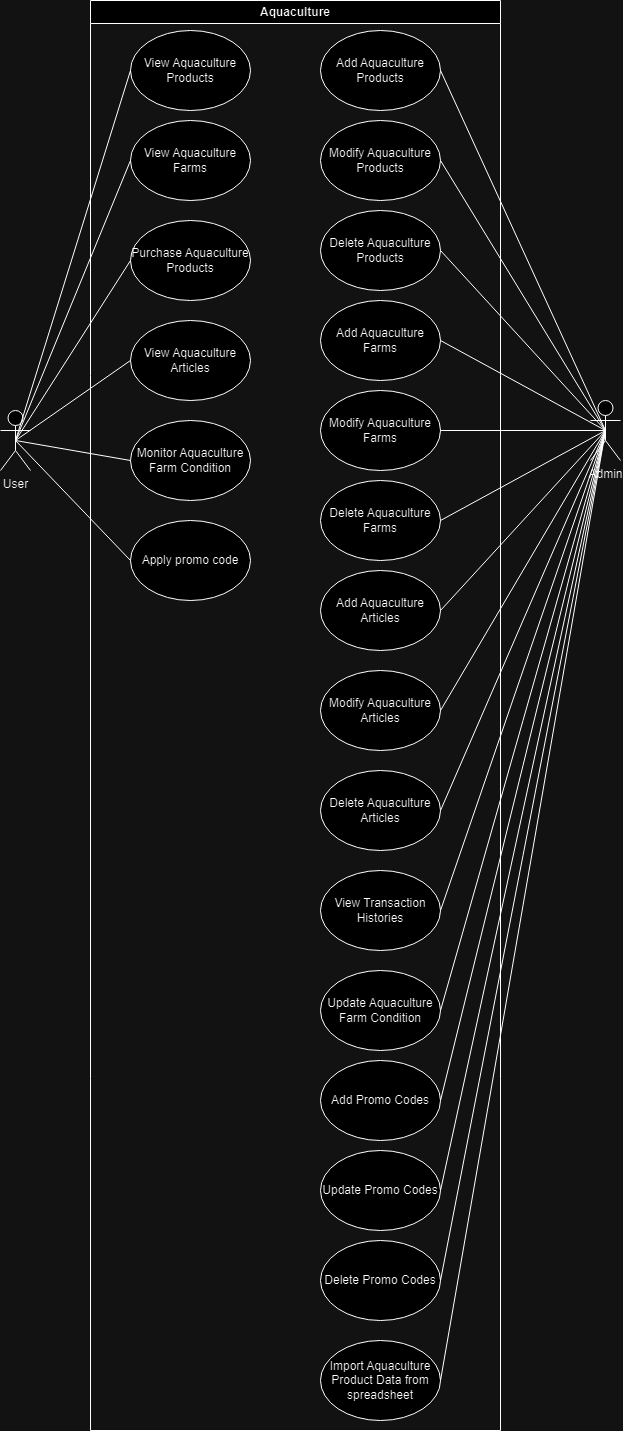

The diagram above was exported from draw.io. Its source (the exported page's mxGraphModel, read from the mxfile embedded in the PNG):
<mxGraphModel dx="1050" dy="522" grid="1" gridSize="10" guides="1" tooltips="1" connect="1" arrows="1" fold="1" page="1" pageScale="1" pageWidth="850" pageHeight="1100" math="0" shadow="0">
  <root>
    <mxCell id="0" />
    <mxCell id="1" parent="0" />
    <mxCell id="-1t2_lQyple8jqqOothF-1" value="Aquaculture" style="swimlane;whiteSpace=wrap;html=1;" parent="1" vertex="1">
      <mxGeometry x="290" y="30" width="410" height="1430" as="geometry" />
    </mxCell>
    <mxCell id="XaAiHShwyc2cj8Ni_Lh_-2" value="View Aquaculture Products" style="ellipse;whiteSpace=wrap;html=1;" parent="-1t2_lQyple8jqqOothF-1" vertex="1">
      <mxGeometry x="40" y="30" width="120" height="80" as="geometry" />
    </mxCell>
    <mxCell id="XaAiHShwyc2cj8Ni_Lh_-3" value="View Aquaculture Farms" style="ellipse;whiteSpace=wrap;html=1;" parent="-1t2_lQyple8jqqOothF-1" vertex="1">
      <mxGeometry x="40" y="120" width="120" height="80" as="geometry" />
    </mxCell>
    <mxCell id="XaAiHShwyc2cj8Ni_Lh_-4" value="Purchase Aquaculture Products" style="ellipse;whiteSpace=wrap;html=1;" parent="-1t2_lQyple8jqqOothF-1" vertex="1">
      <mxGeometry x="40" y="220" width="120" height="80" as="geometry" />
    </mxCell>
    <mxCell id="XaAiHShwyc2cj8Ni_Lh_-5" value="View Aquaculture Articles" style="ellipse;whiteSpace=wrap;html=1;" parent="-1t2_lQyple8jqqOothF-1" vertex="1">
      <mxGeometry x="40" y="320" width="120" height="80" as="geometry" />
    </mxCell>
    <mxCell id="XaAiHShwyc2cj8Ni_Lh_-6" value="Add Aquaculture Products" style="ellipse;whiteSpace=wrap;html=1;" parent="-1t2_lQyple8jqqOothF-1" vertex="1">
      <mxGeometry x="230" y="30" width="120" height="80" as="geometry" />
    </mxCell>
    <mxCell id="XaAiHShwyc2cj8Ni_Lh_-7" value="Modify Aquaculture Products" style="ellipse;whiteSpace=wrap;html=1;" parent="-1t2_lQyple8jqqOothF-1" vertex="1">
      <mxGeometry x="230" y="120" width="120" height="80" as="geometry" />
    </mxCell>
    <mxCell id="XaAiHShwyc2cj8Ni_Lh_-8" value="Delete Aquaculture Products" style="ellipse;whiteSpace=wrap;html=1;" parent="-1t2_lQyple8jqqOothF-1" vertex="1">
      <mxGeometry x="230" y="210" width="120" height="80" as="geometry" />
    </mxCell>
    <mxCell id="XaAiHShwyc2cj8Ni_Lh_-9" value="Add Aquaculture Farms" style="ellipse;whiteSpace=wrap;html=1;" parent="-1t2_lQyple8jqqOothF-1" vertex="1">
      <mxGeometry x="230" y="300" width="120" height="80" as="geometry" />
    </mxCell>
    <mxCell id="XaAiHShwyc2cj8Ni_Lh_-10" value="Modify Aquaculture Farms" style="ellipse;whiteSpace=wrap;html=1;" parent="-1t2_lQyple8jqqOothF-1" vertex="1">
      <mxGeometry x="230" y="390" width="120" height="80" as="geometry" />
    </mxCell>
    <mxCell id="XaAiHShwyc2cj8Ni_Lh_-11" value="Delete Aquaculture Farms" style="ellipse;whiteSpace=wrap;html=1;" parent="-1t2_lQyple8jqqOothF-1" vertex="1">
      <mxGeometry x="230" y="480" width="120" height="80" as="geometry" />
    </mxCell>
    <mxCell id="XaAiHShwyc2cj8Ni_Lh_-12" value="Add Aquaculture Articles" style="ellipse;whiteSpace=wrap;html=1;" parent="-1t2_lQyple8jqqOothF-1" vertex="1">
      <mxGeometry x="230" y="570" width="120" height="80" as="geometry" />
    </mxCell>
    <mxCell id="XaAiHShwyc2cj8Ni_Lh_-13" value="Modify Aquaculture Articles" style="ellipse;whiteSpace=wrap;html=1;" parent="-1t2_lQyple8jqqOothF-1" vertex="1">
      <mxGeometry x="230" y="670" width="120" height="80" as="geometry" />
    </mxCell>
    <mxCell id="XaAiHShwyc2cj8Ni_Lh_-14" value="Delete Aquaculture Articles" style="ellipse;whiteSpace=wrap;html=1;" parent="-1t2_lQyple8jqqOothF-1" vertex="1">
      <mxGeometry x="230" y="770" width="120" height="80" as="geometry" />
    </mxCell>
    <mxCell id="XaAiHShwyc2cj8Ni_Lh_-15" value="View Transaction Histories" style="ellipse;whiteSpace=wrap;html=1;" parent="-1t2_lQyple8jqqOothF-1" vertex="1">
      <mxGeometry x="230" y="870" width="120" height="80" as="geometry" />
    </mxCell>
    <mxCell id="ALGRz7A-qy9vOysBPGdD-1" value="Monitor Aquaculture Farm Condition" style="ellipse;whiteSpace=wrap;html=1;" parent="-1t2_lQyple8jqqOothF-1" vertex="1">
      <mxGeometry x="40" y="420" width="120" height="80" as="geometry" />
    </mxCell>
    <mxCell id="ALGRz7A-qy9vOysBPGdD-2" value="Apply promo code" style="ellipse;whiteSpace=wrap;html=1;" parent="-1t2_lQyple8jqqOothF-1" vertex="1">
      <mxGeometry x="40" y="520" width="120" height="80" as="geometry" />
    </mxCell>
    <mxCell id="ALGRz7A-qy9vOysBPGdD-5" value="Update Aquaculture Farm Condition" style="ellipse;whiteSpace=wrap;html=1;" parent="-1t2_lQyple8jqqOothF-1" vertex="1">
      <mxGeometry x="230" y="970" width="120" height="80" as="geometry" />
    </mxCell>
    <mxCell id="ALGRz7A-qy9vOysBPGdD-6" value="Add Promo Codes" style="ellipse;whiteSpace=wrap;html=1;" parent="-1t2_lQyple8jqqOothF-1" vertex="1">
      <mxGeometry x="230" y="1060" width="120" height="80" as="geometry" />
    </mxCell>
    <mxCell id="ALGRz7A-qy9vOysBPGdD-7" value="Update Promo Codes" style="ellipse;whiteSpace=wrap;html=1;" parent="-1t2_lQyple8jqqOothF-1" vertex="1">
      <mxGeometry x="230" y="1150" width="120" height="80" as="geometry" />
    </mxCell>
    <mxCell id="ALGRz7A-qy9vOysBPGdD-8" value="Delete Promo Codes" style="ellipse;whiteSpace=wrap;html=1;" parent="-1t2_lQyple8jqqOothF-1" vertex="1">
      <mxGeometry x="230" y="1240" width="120" height="80" as="geometry" />
    </mxCell>
    <mxCell id="ALGRz7A-qy9vOysBPGdD-9" value="Import Aquaculture Product Data from spreadsheet" style="ellipse;whiteSpace=wrap;html=1;" parent="-1t2_lQyple8jqqOothF-1" vertex="1">
      <mxGeometry x="230" y="1340" width="120" height="80" as="geometry" />
    </mxCell>
    <mxCell id="-1t2_lQyple8jqqOothF-2" value="User" style="shape=umlActor;verticalLabelPosition=bottom;verticalAlign=top;html=1;outlineConnect=0;" parent="1" vertex="1">
      <mxGeometry x="200" y="440" width="30" height="60" as="geometry" />
    </mxCell>
    <mxCell id="-1t2_lQyple8jqqOothF-4" value="Admin" style="shape=umlActor;verticalLabelPosition=bottom;verticalAlign=top;html=1;outlineConnect=0;" parent="1" vertex="1">
      <mxGeometry x="790" y="430" width="30" height="60" as="geometry" />
    </mxCell>
    <mxCell id="-1t2_lQyple8jqqOothF-21" value="" style="endArrow=none;html=1;rounded=0;entryX=0.5;entryY=0.5;entryDx=0;entryDy=0;entryPerimeter=0;exitX=1;exitY=0.5;exitDx=0;exitDy=0;" parent="1" source="XaAiHShwyc2cj8Ni_Lh_-7" target="-1t2_lQyple8jqqOothF-4" edge="1">
      <mxGeometry width="50" height="50" relative="1" as="geometry">
        <mxPoint x="660" y="180" as="sourcePoint" />
        <mxPoint x="500" y="350" as="targetPoint" />
        <Array as="points" />
      </mxGeometry>
    </mxCell>
    <mxCell id="-1t2_lQyple8jqqOothF-22" value="" style="endArrow=none;html=1;rounded=0;entryX=0.5;entryY=0.5;entryDx=0;entryDy=0;entryPerimeter=0;exitX=1;exitY=0.5;exitDx=0;exitDy=0;" parent="1" source="XaAiHShwyc2cj8Ni_Lh_-8" target="-1t2_lQyple8jqqOothF-4" edge="1">
      <mxGeometry width="50" height="50" relative="1" as="geometry">
        <mxPoint x="660" y="260" as="sourcePoint" />
        <mxPoint x="500" y="350" as="targetPoint" />
      </mxGeometry>
    </mxCell>
    <mxCell id="-1t2_lQyple8jqqOothF-23" value="" style="endArrow=none;html=1;rounded=0;entryX=0.5;entryY=0.5;entryDx=0;entryDy=0;entryPerimeter=0;exitX=1;exitY=0.5;exitDx=0;exitDy=0;" parent="1" source="XaAiHShwyc2cj8Ni_Lh_-9" target="-1t2_lQyple8jqqOothF-4" edge="1">
      <mxGeometry width="50" height="50" relative="1" as="geometry">
        <mxPoint x="640" y="330" as="sourcePoint" />
        <mxPoint x="500" y="350" as="targetPoint" />
      </mxGeometry>
    </mxCell>
    <mxCell id="-1t2_lQyple8jqqOothF-24" value="" style="endArrow=none;html=1;rounded=0;entryX=0.5;entryY=0.5;entryDx=0;entryDy=0;entryPerimeter=0;exitX=1;exitY=0.5;exitDx=0;exitDy=0;" parent="1" source="XaAiHShwyc2cj8Ni_Lh_-10" target="-1t2_lQyple8jqqOothF-4" edge="1">
      <mxGeometry width="50" height="50" relative="1" as="geometry">
        <mxPoint x="640" y="400" as="sourcePoint" />
        <mxPoint x="500" y="350" as="targetPoint" />
      </mxGeometry>
    </mxCell>
    <mxCell id="-1t2_lQyple8jqqOothF-25" value="" style="endArrow=none;html=1;rounded=0;entryX=0.5;entryY=0.5;entryDx=0;entryDy=0;entryPerimeter=0;exitX=1;exitY=0.5;exitDx=0;exitDy=0;" parent="1" source="XaAiHShwyc2cj8Ni_Lh_-11" target="-1t2_lQyple8jqqOothF-4" edge="1">
      <mxGeometry width="50" height="50" relative="1" as="geometry">
        <mxPoint x="650" y="510" as="sourcePoint" />
        <mxPoint x="500" y="350" as="targetPoint" />
      </mxGeometry>
    </mxCell>
    <mxCell id="-1t2_lQyple8jqqOothF-26" value="" style="endArrow=none;html=1;rounded=0;entryX=0.5;entryY=0.5;entryDx=0;entryDy=0;entryPerimeter=0;exitX=1;exitY=0.5;exitDx=0;exitDy=0;" parent="1" source="XaAiHShwyc2cj8Ni_Lh_-12" target="-1t2_lQyple8jqqOothF-4" edge="1">
      <mxGeometry width="50" height="50" relative="1" as="geometry">
        <mxPoint x="650" y="550" as="sourcePoint" />
        <mxPoint x="500" y="520" as="targetPoint" />
      </mxGeometry>
    </mxCell>
    <mxCell id="-1t2_lQyple8jqqOothF-27" value="" style="endArrow=none;html=1;rounded=0;entryX=0.5;entryY=0.5;entryDx=0;entryDy=0;entryPerimeter=0;exitX=1;exitY=0.5;exitDx=0;exitDy=0;" parent="1" source="XaAiHShwyc2cj8Ni_Lh_-13" target="-1t2_lQyple8jqqOothF-4" edge="1">
      <mxGeometry width="50" height="50" relative="1" as="geometry">
        <mxPoint x="640" y="610" as="sourcePoint" />
        <mxPoint x="500" y="520" as="targetPoint" />
      </mxGeometry>
    </mxCell>
    <mxCell id="-1t2_lQyple8jqqOothF-28" value="" style="endArrow=none;html=1;rounded=0;exitX=0.5;exitY=0.5;exitDx=0;exitDy=0;exitPerimeter=0;entryX=0;entryY=0.5;entryDx=0;entryDy=0;" parent="1" source="-1t2_lQyple8jqqOothF-2" target="XaAiHShwyc2cj8Ni_Lh_-2" edge="1">
      <mxGeometry width="50" height="50" relative="1" as="geometry">
        <mxPoint x="450" y="320" as="sourcePoint" />
        <mxPoint x="340" y="110" as="targetPoint" />
      </mxGeometry>
    </mxCell>
    <mxCell id="-1t2_lQyple8jqqOothF-29" value="" style="endArrow=none;html=1;rounded=0;exitX=0.5;exitY=0.5;exitDx=0;exitDy=0;exitPerimeter=0;entryX=0;entryY=0.5;entryDx=0;entryDy=0;" parent="1" source="-1t2_lQyple8jqqOothF-2" target="XaAiHShwyc2cj8Ni_Lh_-3" edge="1">
      <mxGeometry width="50" height="50" relative="1" as="geometry">
        <mxPoint x="450" y="320" as="sourcePoint" />
        <mxPoint x="340" y="190" as="targetPoint" />
      </mxGeometry>
    </mxCell>
    <mxCell id="-1t2_lQyple8jqqOothF-30" value="" style="endArrow=none;html=1;rounded=0;entryX=0;entryY=0.5;entryDx=0;entryDy=0;exitX=0.5;exitY=0.5;exitDx=0;exitDy=0;exitPerimeter=0;" parent="1" source="-1t2_lQyple8jqqOothF-2" target="XaAiHShwyc2cj8Ni_Lh_-4" edge="1">
      <mxGeometry width="50" height="50" relative="1" as="geometry">
        <mxPoint x="240" y="220" as="sourcePoint" />
        <mxPoint x="350" y="260" as="targetPoint" />
      </mxGeometry>
    </mxCell>
    <mxCell id="-1t2_lQyple8jqqOothF-31" value="" style="endArrow=none;html=1;rounded=0;exitX=0;exitY=0.5;exitDx=0;exitDy=0;entryX=0.5;entryY=0.5;entryDx=0;entryDy=0;entryPerimeter=0;" parent="1" source="XaAiHShwyc2cj8Ni_Lh_-5" target="-1t2_lQyple8jqqOothF-2" edge="1">
      <mxGeometry width="50" height="50" relative="1" as="geometry">
        <mxPoint x="350" y="340" as="sourcePoint" />
        <mxPoint x="500" y="270" as="targetPoint" />
      </mxGeometry>
    </mxCell>
    <mxCell id="-1t2_lQyple8jqqOothF-32" value="" style="endArrow=none;html=1;rounded=0;exitX=1;exitY=0.5;exitDx=0;exitDy=0;entryX=0.5;entryY=0.5;entryDx=0;entryDy=0;entryPerimeter=0;" parent="1" source="XaAiHShwyc2cj8Ni_Lh_-14" target="-1t2_lQyple8jqqOothF-4" edge="1">
      <mxGeometry width="50" height="50" relative="1" as="geometry">
        <mxPoint x="640" y="680" as="sourcePoint" />
        <mxPoint x="795" y="390" as="targetPoint" />
      </mxGeometry>
    </mxCell>
    <mxCell id="-1t2_lQyple8jqqOothF-33" value="" style="endArrow=none;html=1;rounded=0;entryX=0.5;entryY=0.5;entryDx=0;entryDy=0;entryPerimeter=0;exitX=1;exitY=0.5;exitDx=0;exitDy=0;" parent="1" source="XaAiHShwyc2cj8Ni_Lh_-15" target="-1t2_lQyple8jqqOothF-4" edge="1">
      <mxGeometry width="50" height="50" relative="1" as="geometry">
        <mxPoint x="640" y="760" as="sourcePoint" />
        <mxPoint x="500" y="600" as="targetPoint" />
      </mxGeometry>
    </mxCell>
    <mxCell id="60lH9zLmfhelWgrufkJM-1" value="" style="endArrow=none;html=1;rounded=0;entryX=0.5;entryY=0.5;entryDx=0;entryDy=0;entryPerimeter=0;exitX=1;exitY=0.5;exitDx=0;exitDy=0;" parent="1" source="XaAiHShwyc2cj8Ni_Lh_-6" target="-1t2_lQyple8jqqOothF-4" edge="1">
      <mxGeometry width="50" height="50" relative="1" as="geometry">
        <mxPoint x="660" y="110" as="sourcePoint" />
        <mxPoint x="450" y="250" as="targetPoint" />
      </mxGeometry>
    </mxCell>
    <mxCell id="ALGRz7A-qy9vOysBPGdD-3" value="" style="endArrow=none;html=1;rounded=0;entryX=0.5;entryY=0.5;entryDx=0;entryDy=0;entryPerimeter=0;exitX=0;exitY=0.5;exitDx=0;exitDy=0;" parent="1" source="ALGRz7A-qy9vOysBPGdD-1" target="-1t2_lQyple8jqqOothF-2" edge="1">
      <mxGeometry width="50" height="50" relative="1" as="geometry">
        <mxPoint x="400" y="540" as="sourcePoint" />
        <mxPoint x="450" y="490" as="targetPoint" />
      </mxGeometry>
    </mxCell>
    <mxCell id="ALGRz7A-qy9vOysBPGdD-4" value="" style="endArrow=none;html=1;rounded=0;entryX=0.5;entryY=0.5;entryDx=0;entryDy=0;entryPerimeter=0;exitX=0;exitY=0.5;exitDx=0;exitDy=0;" parent="1" source="ALGRz7A-qy9vOysBPGdD-2" target="-1t2_lQyple8jqqOothF-2" edge="1">
      <mxGeometry width="50" height="50" relative="1" as="geometry">
        <mxPoint x="400" y="540" as="sourcePoint" />
        <mxPoint x="450" y="490" as="targetPoint" />
      </mxGeometry>
    </mxCell>
    <mxCell id="ALGRz7A-qy9vOysBPGdD-10" value="" style="endArrow=none;html=1;rounded=0;entryX=0.5;entryY=0.5;entryDx=0;entryDy=0;entryPerimeter=0;exitX=1;exitY=0.5;exitDx=0;exitDy=0;" parent="1" source="ALGRz7A-qy9vOysBPGdD-5" target="-1t2_lQyple8jqqOothF-4" edge="1">
      <mxGeometry width="50" height="50" relative="1" as="geometry">
        <mxPoint x="400" y="400" as="sourcePoint" />
        <mxPoint x="450" y="350" as="targetPoint" />
      </mxGeometry>
    </mxCell>
    <mxCell id="ALGRz7A-qy9vOysBPGdD-11" value="" style="endArrow=none;html=1;rounded=0;entryX=0.5;entryY=0.5;entryDx=0;entryDy=0;entryPerimeter=0;exitX=1;exitY=0.5;exitDx=0;exitDy=0;" parent="1" source="ALGRz7A-qy9vOysBPGdD-6" target="-1t2_lQyple8jqqOothF-4" edge="1">
      <mxGeometry width="50" height="50" relative="1" as="geometry">
        <mxPoint x="400" y="800" as="sourcePoint" />
        <mxPoint x="450" y="750" as="targetPoint" />
      </mxGeometry>
    </mxCell>
    <mxCell id="ALGRz7A-qy9vOysBPGdD-12" value="" style="endArrow=none;html=1;rounded=0;entryX=0.5;entryY=0.5;entryDx=0;entryDy=0;entryPerimeter=0;exitX=1;exitY=0.5;exitDx=0;exitDy=0;" parent="1" source="ALGRz7A-qy9vOysBPGdD-7" target="-1t2_lQyple8jqqOothF-4" edge="1">
      <mxGeometry width="50" height="50" relative="1" as="geometry">
        <mxPoint x="400" y="500" as="sourcePoint" />
        <mxPoint x="450" y="450" as="targetPoint" />
      </mxGeometry>
    </mxCell>
    <mxCell id="ALGRz7A-qy9vOysBPGdD-13" value="" style="endArrow=none;html=1;rounded=0;entryX=0.5;entryY=0.5;entryDx=0;entryDy=0;entryPerimeter=0;exitX=1;exitY=0.5;exitDx=0;exitDy=0;" parent="1" source="ALGRz7A-qy9vOysBPGdD-8" target="-1t2_lQyple8jqqOothF-4" edge="1">
      <mxGeometry width="50" height="50" relative="1" as="geometry">
        <mxPoint x="400" y="400" as="sourcePoint" />
        <mxPoint x="450" y="350" as="targetPoint" />
      </mxGeometry>
    </mxCell>
    <mxCell id="ALGRz7A-qy9vOysBPGdD-14" value="" style="endArrow=none;html=1;rounded=0;entryX=0.5;entryY=0.5;entryDx=0;entryDy=0;entryPerimeter=0;exitX=1;exitY=0.5;exitDx=0;exitDy=0;" parent="1" source="ALGRz7A-qy9vOysBPGdD-9" target="-1t2_lQyple8jqqOothF-4" edge="1">
      <mxGeometry width="50" height="50" relative="1" as="geometry">
        <mxPoint x="400" y="1200" as="sourcePoint" />
        <mxPoint x="450" y="1150" as="targetPoint" />
      </mxGeometry>
    </mxCell>
  </root>
</mxGraphModel>